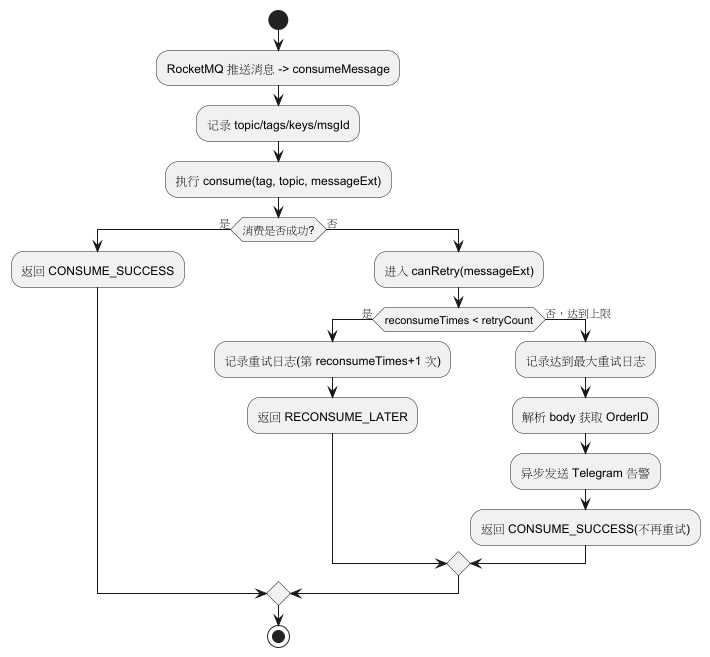

The diagram above was rendered by PlantUML. Its source (embedded in the PNG):
@startuml
start
:RocketMQ 推送消息 -> consumeMessage;
:记录 topic/tags/keys/msgId;
:执行 consume(tag, topic, messageExt);
if (消费是否成功?) then (是)
  :返回 CONSUME_SUCCESS;
else (否)
  :进入 canRetry(messageExt);
  if (reconsumeTimes < retryCount) then (是)
    :记录重试日志(第 reconsumeTimes+1 次);
    :返回 RECONSUME_LATER;
  else (否，达到上限)
    :记录达到最大重试日志;
    :解析 body 获取 OrderID;
    :异步发送 Telegram 告警;
    :返回 CONSUME_SUCCESS(不再重试);
  endif
endif
stop
@enduml